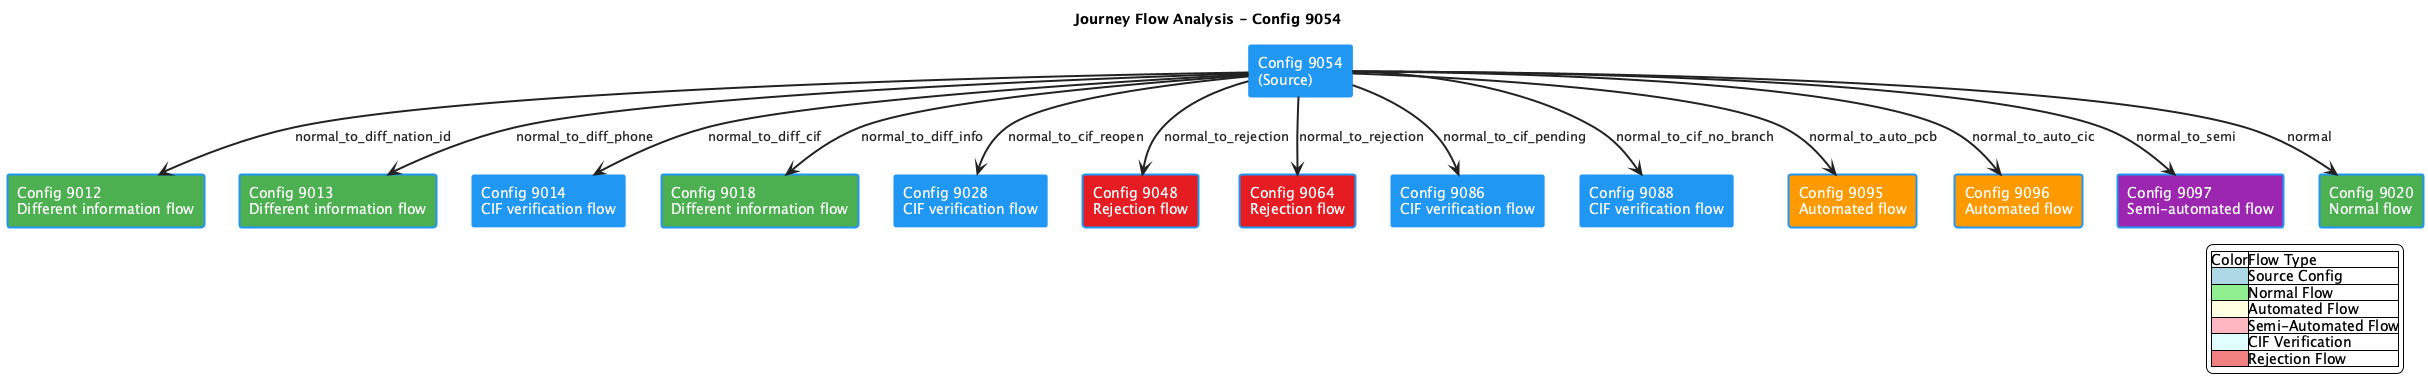

The diagram above was rendered by PlantUML. Its source (embedded in the PNG):
@startuml
!$THEME = "materia"

!if %not(%variable_exists("$BGCOLOR"))
!$BGCOLOR = "$WHITE"
!endif

skinparam backgroundColor $BGCOLOR
skinparam useBetaStyle false

!$PRIMARY = "#2196F3"
!$SUCCESS = "#4CAF50"
!$WARNING = "#ff9800"
!$DANGER = "#e51c23"
!$INFO = "#9C27B0"
!$WHITE = "#FFF"
!$DARK = "#222"

skinparam rectangle {
  BackgroundColor $PRIMARY
  BorderColor $PRIMARY
  FontColor $WHITE
  BorderThickness 2
}

skinparam arrow {
  Color $DARK
  FontColor $DARK
  Thickness 2
}

title Journey Flow Analysis - Config 9054

rectangle "Config 9054\n(Source)" as config_9054 $PRIMARY
rectangle "Config 9012\nDifferent information flow" as config_9012 $SUCCESS
rectangle "Config 9013\nDifferent information flow" as config_9013 $SUCCESS
rectangle "Config 9014\nCIF verification flow" as config_9014 $PRIMARY
rectangle "Config 9018\nDifferent information flow" as config_9018 $SUCCESS
rectangle "Config 9028\nCIF verification flow" as config_9028 $PRIMARY
rectangle "Config 9048\nRejection flow" as config_9048 $DANGER
rectangle "Config 9064\nRejection flow" as config_9064 $DANGER
rectangle "Config 9086\nCIF verification flow" as config_9086 $PRIMARY
rectangle "Config 9088\nCIF verification flow" as config_9088 $PRIMARY
rectangle "Config 9095\nAutomated flow" as config_9095 $WARNING
rectangle "Config 9096\nAutomated flow" as config_9096 $WARNING
rectangle "Config 9097\nSemi-automated flow" as config_9097 $INFO
rectangle "Config 9020\nNormal flow" as config_9020 $SUCCESS

config_9054 --> config_9012 : normal_to_diff_nation_id
config_9054 --> config_9013 : normal_to_diff_phone
config_9054 --> config_9014 : normal_to_diff_cif
config_9054 --> config_9018 : normal_to_diff_info
config_9054 --> config_9028 : normal_to_cif_reopen
config_9054 --> config_9048 : normal_to_rejection
config_9054 --> config_9064 : normal_to_rejection
config_9054 --> config_9086 : normal_to_cif_pending
config_9054 --> config_9088 : normal_to_cif_no_branch
config_9054 --> config_9095 : normal_to_auto_pcb
config_9054 --> config_9096 : normal_to_auto_cic
config_9054 --> config_9097 : normal_to_semi
config_9054 --> config_9020 : normal

legend right
  |Color|Flow Type|
  |<#lightblue>|Source Config|
  |<#lightgreen>|Normal Flow|
  |<#lightyellow>|Automated Flow|
  |<#lightpink>|Semi-Automated Flow|
  |<#lightcyan>|CIF Verification|
  |<#lightcoral>|Rejection Flow|
endlegend

@enduml